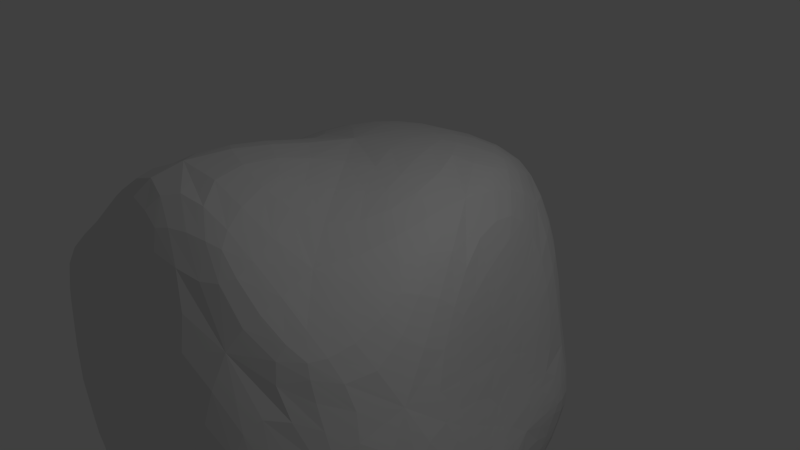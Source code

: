 # Source: Rock2.blend  (saved by Blender 2.66.0; exported with 4.5.12 LTS)
import bpy
from mathutils import Matrix  # noqa: F401  (used for matrix-valued properties, if any)

bpy.ops.wm.read_factory_settings(use_empty=True)
scene = bpy.context.scene
scene.name = 'Scene'

# ---- collections
col_collection_1 = bpy.data.collections.new('Collection 1'); scene.collection.children.link(col_collection_1)

# ---- world
world_world = bpy.data.worlds.new('World'); scene.world = world_world
world_world.color = (0.05088, 0.05088, 0.05088)
world_world.use_sun_shadow = False
world_world.sun_shadow_jitter_overblur = 0.0
world_world.cycles.sampling_method = 'MANUAL'
world_world.cycles.sample_map_resolution = 256

# ---- cameras
cam_camera = bpy.data.cameras.new('Camera')
cam_camera.clip_end = 100.0
cam_camera.lens = 35.0
cam_camera.sensor_width = 32.0
cam_camera.sensor_height = 18.0
cam_camera.ortho_scale = 7.314
cam_camera.dof.focus_distance = 0.0
cam_camera.dof.aperture_fstop = 128.0

# ---- lights
light_lamp = bpy.data.lights.new('Lamp', 'POINT')
light_lamp.transmission_factor = 0.0
light_lamp.cutoff_distance = 30.0
light_lamp.energy = 100.0
light_lamp.shadow_buffer_clip_start = 1.001
light_lamp.shadow_soft_size = 0.1
light_lamp.shadow_maximum_resolution = 0.006
light_lamp.use_absolute_resolution = True
light_lamp.cycles.use_multiple_importance_sampling = False

# ---- meshes
me_icosphere = bpy.data.meshes.new('Icosphere')
me_icosphere.from_pydata([(0.01073, -0.0002647, -0.9607), (1.002, -0.5686, -0.7928), (-0.3729, -0.9438, -0.8627), (-0.9, -0.002988, -0.4574), (-0.2764, 0.8506, -0.4472), (0.7469, 0.234, -0.4593), (0.659, -1.171, 0.01516), (-0.8238, -0.6789, 0.02987), (-0.8325, 0.4985, 0.2167), (0.322, 0.5926, 0.2125), (0.9283, -0.4339, -0.175), (0.6335, -0.8022, 0.3691), (0.5528, -0.317, -0.8863), (0.5227, -0.8725, -0.8588), (-0.1951, -0.5384, -0.9683), (0.4881, 0.2438, -0.7457), (0.8213, -0.1083, -0.4796), (-0.7777, -0.5269, -0.5959), (-0.521, -0.0001165, -0.8333), (-0.6889, 0.4996, -0.527), (-0.1625, 0.5, -0.8507), (0.3741, 0.6045, -0.4641), (0.7749, -0.09191, -0.2416), (0.9931, -0.4145, -0.3425), (1.038, -0.8822, -0.5653), (0.2098, -1.084, -0.4065), (-0.8417, -0.8814, -0.06813), (-1.119, -0.3568, -0.0833), (-1.028, 0.2711, -0.139), (-0.5891, 0.8103, -0.01168), (0.02936, 0.923, -0.007358), (0.6679, 0.3257, -0.3158), (1.019, -0.8961, -0.1117), (-0.1767, -0.8872, 0.3683), (-0.9072, 0.01644, 0.04089), (-0.2426, 0.8407, 0.2222), (0.6845, -0.1581, -0.08357), (0.8897, -0.6835, 0.1178), (0.5338, -0.9683, 0.3047), (-0.2368, -0.624, 0.6246), (-0.2425, 0.1951, 0.3699), (0.4114, 0.09778, 0.4152)], [], [(0, 12, 14), (1, 12, 16), (0, 14, 18), (0, 18, 20), (0, 20, 15), (1, 16, 23), (2, 13, 25), (3, 17, 27), (4, 19, 29), (5, 21, 31), (1, 23, 24), (2, 25, 26), (3, 27, 28), (4, 29, 30), (5, 31, 22), (6, 32, 38), (7, 33, 39), (8, 34, 40), (9, 35, 41), (10, 36, 37), (14, 13, 2), (14, 12, 13), (12, 1, 13), (16, 15, 5), (16, 12, 15), (12, 0, 15), (18, 17, 3), (18, 14, 17), (14, 2, 17), (20, 19, 4), (20, 18, 19), (18, 3, 19), (15, 21, 5), (15, 20, 21), (20, 4, 21), (23, 22, 10), (23, 16, 22), (16, 5, 22), (25, 24, 6), (25, 13, 24), (13, 1, 24), (27, 26, 7), (27, 17, 26), (17, 2, 26), (29, 28, 8), (29, 19, 28), (19, 3, 28), (31, 30, 9), (31, 21, 30), (21, 4, 30), (24, 32, 6), (24, 23, 32), (23, 10, 32), (26, 33, 7), (26, 25, 33), (25, 6, 33), (28, 34, 8), (28, 27, 34), (27, 7, 34), (30, 35, 9), (30, 29, 35), (29, 8, 35), (22, 36, 10), (22, 31, 36), (31, 9, 36), (38, 37, 11), (38, 32, 37), (32, 10, 37), (39, 38, 11), (39, 33, 38), (33, 6, 38), (40, 39, 11), (40, 34, 39), (34, 7, 39), (41, 40, 11), (41, 35, 40), (35, 8, 40), (37, 41, 11), (37, 36, 41), (36, 9, 41)])
me_icosphere.use_remesh_preserve_volume = False
me_icosphere.use_remesh_preserve_attributes = False
me_icosphere.use_mirror_vertex_groups = False
me_icosphere.update()

# ---- objects
ob_icosphere = bpy.data.objects.new('Icosphere', me_icosphere)
ob_lamp = bpy.data.objects.new('Lamp', light_lamp)
ob_camera = bpy.data.objects.new('Camera', cam_camera)

# ---- transforms, parenting, visibility, modifiers, constraints
ob_icosphere.location = (0.0, 0.0, 0.0)
ob_icosphere.scale = (3.632, 3.632, 3.632)
ob_icosphere.lineart.crease_threshold = 0.0
_m = ob_icosphere.modifiers.new('Subsurf', 'SUBSURF')
_m.uv_smooth = 'PRESERVE_CORNERS'
_m.quality = 2
_m.show_only_control_edges = False
ob_lamp.location = (4.076, 1.005, 5.904)
ob_lamp.rotation_euler = (0.6503, 0.05522, 1.866)
ob_lamp.lock_rotations_4d = False
ob_lamp.empty_display_type = 'ARROWS'
ob_lamp.color = (0.0, 0.0, 0.0, 0.0)
ob_lamp.lineart.crease_threshold = 0.0
ob_camera.location = (7.481, -6.508, 5.344)
ob_camera.rotation_euler = (1.109, 0.01082, 0.8149)
ob_camera.lock_rotations_4d = False
ob_camera.empty_display_type = 'ARROWS'
ob_camera.color = (0.0, 0.0, 0.0, 0.0)
ob_camera.display_type = 'WIRE'
ob_camera.lineart.crease_threshold = 0.0

# ---- collection membership
col_collection_1.objects.link(ob_icosphere)
col_collection_1.objects.link(ob_lamp)
col_collection_1.objects.link(ob_camera)

# ---- scene / render settings (as saved in the file)
scene.camera = ob_camera
scene.frame_start = 1; scene.frame_end = 250; scene.frame_set(1)
scene.render.engine = 'BLENDER_EEVEE_NEXT'
scene.render.image_settings.color_mode = 'RGB'
scene.render.image_settings.compression = 90
scene.render.resolution_percentage = 50
scene.render.dither_intensity = 0.0
scene.render.bake_margin = 2
scene.cycles.use_denoising = False
scene.cycles.samples = 10
scene.cycles.sampling_pattern = 'TABULATED_SOBOL'
scene.cycles.light_sampling_threshold = 0.0
scene.cycles.use_adaptive_sampling = False
scene.cycles.use_light_tree = False
scene.cycles.blur_glossy = 0.0
scene.cycles.volume_bounces = 1
scene.cycles.pixel_filter_type = 'GAUSSIAN'
scene.cycles.sample_clamp_indirect = 0.0
scene.view_settings.view_transform = 'Standard'
bpy.context.view_layer.update()
